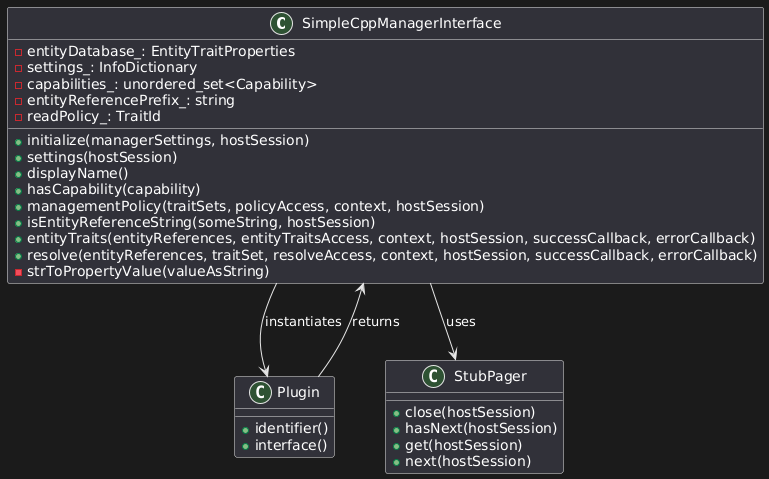

The diagram above was rendered by PlantUML. Its source (embedded in the PNG):
@startuml
class SimpleCppManagerInterface {
  +initialize(managerSettings, hostSession)
  +settings(hostSession)
  +displayName()
  +hasCapability(capability)
  +managementPolicy(traitSets, policyAccess, context, hostSession)
  +isEntityReferenceString(someString, hostSession)
  +entityTraits(entityReferences, entityTraitsAccess, context, hostSession, successCallback, errorCallback)
  +resolve(entityReferences, traitSet, resolveAccess, context, hostSession, successCallback, errorCallback)
  -strToPropertyValue(valueAsString)
  -entityDatabase_: EntityTraitProperties
  -settings_: InfoDictionary
  -capabilities_: unordered_set<Capability>
  -entityReferencePrefix_: string
  -readPolicy_: TraitId
}

class Plugin {
  +identifier()
  +interface()
}

class StubPager {
  +close(hostSession)
  +hasNext(hostSession)
  +get(hostSession)
  +next(hostSession)
}

SimpleCppManagerInterface --> StubPager : uses
SimpleCppManagerInterface --> Plugin : instantiates
Plugin --> SimpleCppManagerInterface : returns
@enduml